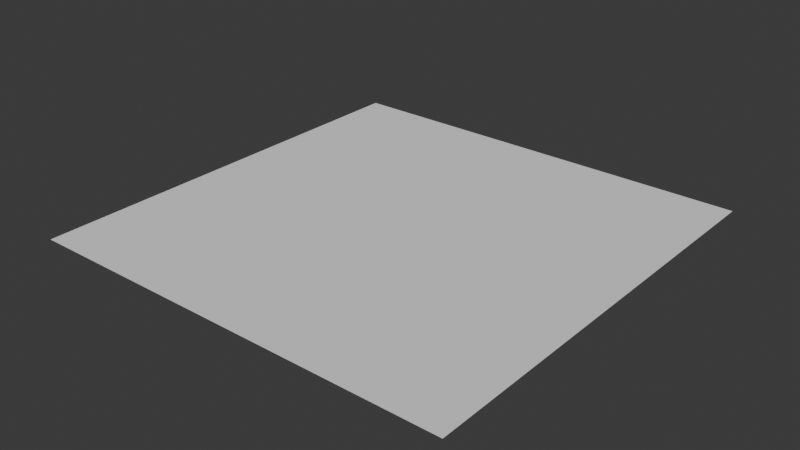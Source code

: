 # Source: terrain.blend  (saved by Blender 4.3.34; exported with 4.5.12 LTS)
import bpy
from mathutils import Matrix  # noqa: F401  (used for matrix-valued properties, if any)

bpy.ops.wm.read_factory_settings(use_empty=True)
scene = bpy.context.scene
scene.name = 'Scene'

# ---- collections
col_collection = bpy.data.collections.new('Collection'); scene.collection.children.link(col_collection)

# ---- world
world_world = bpy.data.worlds.new('World'); scene.world = world_world
world_world.use_nodes = True; world_world.node_tree.nodes.clear()
_N = world_world.node_tree.nodes; _L = world_world.node_tree.links
n0 = _N.new('ShaderNodeOutputWorld'); n0.name = 'World Output'; n0.location = (300, 300)
n1 = _N.new('ShaderNodeBackground'); n1.name = 'Background'; n1.location = (10, 300)
n1.inputs[0].default_value = (0.05088, 0.05088, 0.05088, 1.0)
_L.new(n1.outputs[0], n0.inputs[0])
n0.is_active_output = True
world_world.color = (0.05088, 0.05088, 0.05088)
world_world.sun_shadow_jitter_overblur = 0.0

# ---- meshes
me_plane = bpy.data.meshes.new('Plane')
me_plane.from_pydata([(-64.0, -64.0, 0.0), (64.0, -64.0, 0.0), (-64.0, 64.0, 0.0), (64.0, 64.0, 0.0)], [], [(0, 1, 3, 2)])
_uv = me_plane.uv_layers.new(name='UVMap')
_uv.uv.foreach_set('vector', [0.0, 0.0, 1.0, 0.0, 1.0, 1.0, 0.0, 1.0])
me_plane.update()
me_plane_001 = bpy.data.meshes.new('Plane.001')
me_plane_001.from_pydata([(-64.0, -64.0, 0.0), (64.0, -64.0, 0.0), (-64.0, 64.0, 0.0), (64.0, 64.0, 0.0)], [], [(0, 1, 3, 2)])
_uv = me_plane_001.uv_layers.new(name='UVMap')
_uv.uv.foreach_set('vector', [0.0, 0.0, 1.0, 0.0, 1.0, 1.0, 0.0, 1.0])
me_plane_001.update()
me_plane_002 = bpy.data.meshes.new('Plane.002')
me_plane_002.from_pydata([(-64.0, -64.0, 0.0), (64.0, -64.0, 0.0), (-64.0, 64.0, 0.0), (64.0, 64.0, 0.0)], [], [(0, 1, 3, 2)])
_uv = me_plane_002.uv_layers.new(name='UVMap')
_uv.uv.foreach_set('vector', [0.0, 0.0, 1.0, 0.0, 1.0, 1.0, 0.0, 1.0])
me_plane_002.update()
me_plane_003 = bpy.data.meshes.new('Plane.003')
me_plane_003.from_pydata([(-64.0, -64.0, 0.0), (64.0, -64.0, 0.0), (-64.0, 64.0, 0.0), (64.0, 64.0, 0.0)], [], [(0, 1, 3, 2)])
_uv = me_plane_003.uv_layers.new(name='UVMap')
_uv.uv.foreach_set('vector', [0.0, 0.0, 1.0, 0.0, 1.0, 1.0, 0.0, 1.0])
me_plane_003.update()

# ---- objects
ob_plane_003_col = bpy.data.objects.new('Plane.003-col', me_plane)
ob_plane_000_col = bpy.data.objects.new('Plane.000-col', me_plane_001)
ob_plane_001_col = bpy.data.objects.new('Plane.001-col', me_plane_002)
ob_plane_002_col = bpy.data.objects.new('Plane.002-col', me_plane_003)

# ---- transforms, parenting, visibility, modifiers, constraints
ob_plane_003_col.location = (64.0, 64.0, 0.0)
ob_plane_000_col.location = (64.0, -64.0, 0.0)
ob_plane_001_col.location = (-64.0, 64.0, 0.0)
ob_plane_002_col.location = (-64.0, -64.0, 0.0)

# ---- collection membership
col_collection.objects.link(ob_plane_003_col)
col_collection.objects.link(ob_plane_000_col)
col_collection.objects.link(ob_plane_001_col)
col_collection.objects.link(ob_plane_002_col)

# ---- scene / render settings (as saved in the file)
scene.frame_start = 1; scene.frame_end = 250; scene.frame_set(1)
scene.render.engine = 'BLENDER_EEVEE_NEXT'
bpy.context.view_layer.update()

# ---- added for rendering (the .blend has no active camera and no usable light): camera, sun
cam_auto = bpy.data.cameras.new('AutoCamera')
cam_auto.lens = 50.0
cam_auto.sensor_width = 36.0
cam_auto.clip_end = 5878.65
ob_auto_camera = bpy.data.objects.new('AutoCamera', cam_auto)
scene.collection.objects.link(ob_auto_camera)
ob_auto_camera.location = (334.967, -401.961, 267.974)
ob_auto_camera.rotation_euler = (1.09748, -7.21219e-08, 0.694738)
scene.camera = ob_auto_camera
light_auto_sun = bpy.data.lights.new('AutoSun', 'SUN')
light_auto_sun.energy = 3.0
light_auto_sun.angle = 0.0523599
ob_auto_sun = bpy.data.objects.new('AutoSun', light_auto_sun)
scene.collection.objects.link(ob_auto_sun)
ob_auto_sun.rotation_euler = (0.872665, 0.174533, 0.523599)
bpy.context.view_layer.update()
